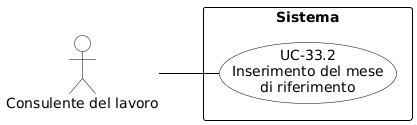

The diagram above was rendered by PlantUML. Its source (embedded in the PNG):
@startuml
skinparam shadowing false
skinparam defaultFontName Arial
left to right direction

skinparam usecase {
    BackgroundColor white
    BorderColor black
    ArrowColor black
}
skinparam actor {
    BackgroundColor white
    BorderColor black
}
skinparam rectangle {
    BorderColor black
    FontStyle bold
}

actor "Consulente del lavoro" as cdl

rectangle "Sistema" {
    usecase "UC-33.2\nInserimento del mese\ndi riferimento" as UC33_2
}

cdl -- UC33_2
@enduml